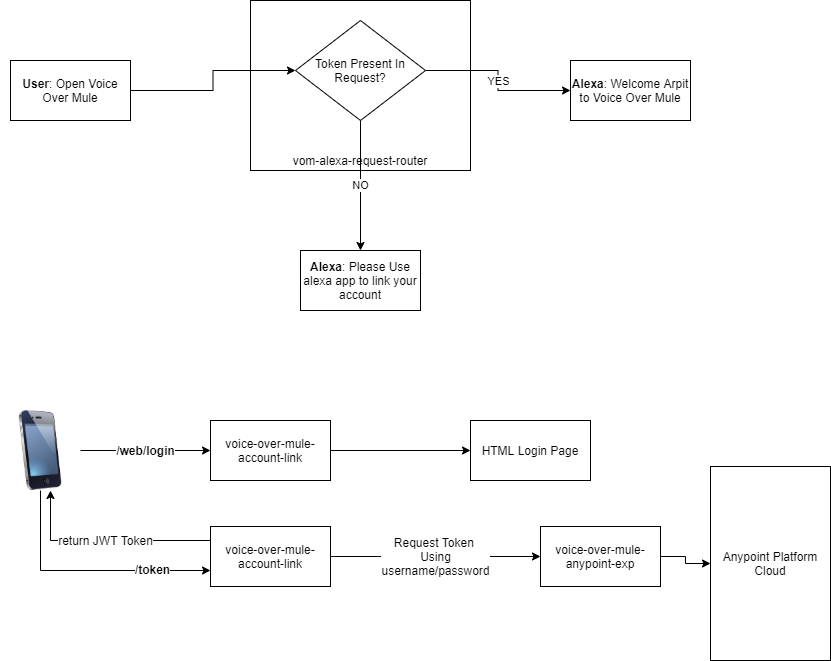

The diagram above was exported from draw.io. Its source (the exported page's mxGraphModel, read from the mxfile embedded in the PNG):
<mxGraphModel dx="852" dy="494" grid="1" gridSize="10" guides="1" tooltips="1" connect="1" arrows="1" fold="1" page="1" pageScale="1" pageWidth="850" pageHeight="1100" math="0" shadow="0">
  <root>
    <mxCell id="0" />
    <mxCell id="1" parent="0" />
    <mxCell id="BZ3NnVcdSlxTtrPyfNzk-33" value="" style="rounded=0;whiteSpace=wrap;html=1;" parent="1" vertex="1">
      <mxGeometry x="280" y="220" width="220" height="170" as="geometry" />
    </mxCell>
    <mxCell id="BZ3NnVcdSlxTtrPyfNzk-36" style="edgeStyle=orthogonalEdgeStyle;rounded=0;orthogonalLoop=1;jettySize=auto;html=1;" parent="1" source="BZ3NnVcdSlxTtrPyfNzk-31" target="BZ3NnVcdSlxTtrPyfNzk-35" edge="1">
      <mxGeometry relative="1" as="geometry" />
    </mxCell>
    <mxCell id="BZ3NnVcdSlxTtrPyfNzk-31" value="&lt;b&gt;User&lt;/b&gt;: Open Voice Over Mule" style="rounded=0;whiteSpace=wrap;html=1;" parent="1" vertex="1">
      <mxGeometry x="40" y="280" width="120" height="60" as="geometry" />
    </mxCell>
    <mxCell id="BZ3NnVcdSlxTtrPyfNzk-34" value="vom-alexa-request-router" style="text;html=1;strokeColor=none;fillColor=none;align=center;verticalAlign=middle;whiteSpace=wrap;rounded=0;" parent="1" vertex="1">
      <mxGeometry x="310" y="370" width="160" height="20" as="geometry" />
    </mxCell>
    <mxCell id="BZ3NnVcdSlxTtrPyfNzk-40" value="YES" style="edgeStyle=orthogonalEdgeStyle;rounded=0;orthogonalLoop=1;jettySize=auto;html=1;" parent="1" source="BZ3NnVcdSlxTtrPyfNzk-35" target="BZ3NnVcdSlxTtrPyfNzk-37" edge="1">
      <mxGeometry relative="1" as="geometry" />
    </mxCell>
    <mxCell id="BZ3NnVcdSlxTtrPyfNzk-42" value="NO" style="edgeStyle=orthogonalEdgeStyle;rounded=0;orthogonalLoop=1;jettySize=auto;html=1;entryX=0.5;entryY=0;entryDx=0;entryDy=0;" parent="1" source="BZ3NnVcdSlxTtrPyfNzk-35" target="BZ3NnVcdSlxTtrPyfNzk-41" edge="1">
      <mxGeometry relative="1" as="geometry" />
    </mxCell>
    <mxCell id="BZ3NnVcdSlxTtrPyfNzk-35" value="Token Present In Request?" style="rhombus;whiteSpace=wrap;html=1;" parent="1" vertex="1">
      <mxGeometry x="325" y="240" width="130" height="100" as="geometry" />
    </mxCell>
    <mxCell id="BZ3NnVcdSlxTtrPyfNzk-37" value="&lt;b&gt;Alexa&lt;/b&gt;: Welcome Arpit to Voice Over Mule" style="rounded=0;whiteSpace=wrap;html=1;" parent="1" vertex="1">
      <mxGeometry x="600" y="280" width="120" height="60" as="geometry" />
    </mxCell>
    <mxCell id="BZ3NnVcdSlxTtrPyfNzk-41" value="&lt;b&gt;Alexa&lt;/b&gt;: Please Use alexa app to link your account" style="rounded=0;whiteSpace=wrap;html=1;" parent="1" vertex="1">
      <mxGeometry x="330" y="470" width="120" height="60" as="geometry" />
    </mxCell>
    <mxCell id="BZ3NnVcdSlxTtrPyfNzk-45" value="&lt;b style=&quot;font-size: 12px;&quot;&gt;/web/login&lt;/b&gt;" style="edgeStyle=orthogonalEdgeStyle;rounded=0;orthogonalLoop=1;jettySize=auto;html=1;fontSize=12;" parent="1" source="BZ3NnVcdSlxTtrPyfNzk-43" target="BZ3NnVcdSlxTtrPyfNzk-44" edge="1">
      <mxGeometry relative="1" as="geometry" />
    </mxCell>
    <mxCell id="BZ3NnVcdSlxTtrPyfNzk-50" style="edgeStyle=orthogonalEdgeStyle;rounded=0;orthogonalLoop=1;jettySize=auto;html=1;fontSize=12;" parent="1" source="BZ3NnVcdSlxTtrPyfNzk-43" target="BZ3NnVcdSlxTtrPyfNzk-48" edge="1">
      <mxGeometry relative="1" as="geometry">
        <Array as="points">
          <mxPoint x="70" y="790" />
        </Array>
      </mxGeometry>
    </mxCell>
    <mxCell id="BZ3NnVcdSlxTtrPyfNzk-51" value="&lt;b&gt;/token&lt;/b&gt;" style="edgeLabel;html=1;align=center;verticalAlign=middle;resizable=0;points=[];fontSize=12;" parent="BZ3NnVcdSlxTtrPyfNzk-50" vertex="1" connectable="0">
      <mxGeometry x="0.5273" y="2" relative="1" as="geometry">
        <mxPoint as="offset" />
      </mxGeometry>
    </mxCell>
    <mxCell id="BZ3NnVcdSlxTtrPyfNzk-43" value="" style="image;html=1;image=img/lib/clip_art/telecommunication/iPhone_128x128.png" parent="1" vertex="1">
      <mxGeometry x="30" y="630" width="80" height="80" as="geometry" />
    </mxCell>
    <mxCell id="BZ3NnVcdSlxTtrPyfNzk-47" style="edgeStyle=orthogonalEdgeStyle;rounded=0;orthogonalLoop=1;jettySize=auto;html=1;fontSize=12;" parent="1" source="BZ3NnVcdSlxTtrPyfNzk-44" target="BZ3NnVcdSlxTtrPyfNzk-46" edge="1">
      <mxGeometry relative="1" as="geometry" />
    </mxCell>
    <mxCell id="BZ3NnVcdSlxTtrPyfNzk-44" value="voice-over-mule-account-link" style="rounded=0;whiteSpace=wrap;html=1;" parent="1" vertex="1">
      <mxGeometry x="240" y="640" width="120" height="60" as="geometry" />
    </mxCell>
    <mxCell id="BZ3NnVcdSlxTtrPyfNzk-46" value="HTML Login Page" style="rounded=0;whiteSpace=wrap;html=1;fontSize=12;" parent="1" vertex="1">
      <mxGeometry x="500" y="640" width="120" height="60" as="geometry" />
    </mxCell>
    <mxCell id="BZ3NnVcdSlxTtrPyfNzk-49" value="return JWT Token" style="edgeStyle=orthogonalEdgeStyle;rounded=0;orthogonalLoop=1;jettySize=auto;html=1;fontSize=12;" parent="1" source="BZ3NnVcdSlxTtrPyfNzk-48" target="BZ3NnVcdSlxTtrPyfNzk-43" edge="1">
      <mxGeometry relative="1" as="geometry">
        <Array as="points">
          <mxPoint x="80" y="760" />
        </Array>
      </mxGeometry>
    </mxCell>
    <mxCell id="BZ3NnVcdSlxTtrPyfNzk-53" value="Request Token&amp;nbsp;&lt;br&gt;Using&lt;br&gt;username/password" style="edgeStyle=orthogonalEdgeStyle;rounded=0;orthogonalLoop=1;jettySize=auto;html=1;fontSize=12;" parent="1" source="BZ3NnVcdSlxTtrPyfNzk-48" target="BZ3NnVcdSlxTtrPyfNzk-52" edge="1">
      <mxGeometry relative="1" as="geometry" />
    </mxCell>
    <mxCell id="BZ3NnVcdSlxTtrPyfNzk-48" value="voice-over-mule-account-link" style="rounded=0;whiteSpace=wrap;html=1;" parent="1" vertex="1">
      <mxGeometry x="240" y="746" width="120" height="60" as="geometry" />
    </mxCell>
    <mxCell id="BZ3NnVcdSlxTtrPyfNzk-55" style="edgeStyle=orthogonalEdgeStyle;rounded=0;orthogonalLoop=1;jettySize=auto;html=1;fontSize=12;" parent="1" source="BZ3NnVcdSlxTtrPyfNzk-52" target="BZ3NnVcdSlxTtrPyfNzk-54" edge="1">
      <mxGeometry relative="1" as="geometry" />
    </mxCell>
    <mxCell id="BZ3NnVcdSlxTtrPyfNzk-52" value="voice-over-mule-anypoint-exp" style="rounded=0;whiteSpace=wrap;html=1;fontSize=12;" parent="1" vertex="1">
      <mxGeometry x="570" y="746" width="120" height="60" as="geometry" />
    </mxCell>
    <mxCell id="BZ3NnVcdSlxTtrPyfNzk-54" value="Anypoint Platform Cloud" style="rounded=0;whiteSpace=wrap;html=1;fontSize=12;" parent="1" vertex="1">
      <mxGeometry x="740" y="686" width="120" height="194" as="geometry" />
    </mxCell>
  </root>
</mxGraphModel>